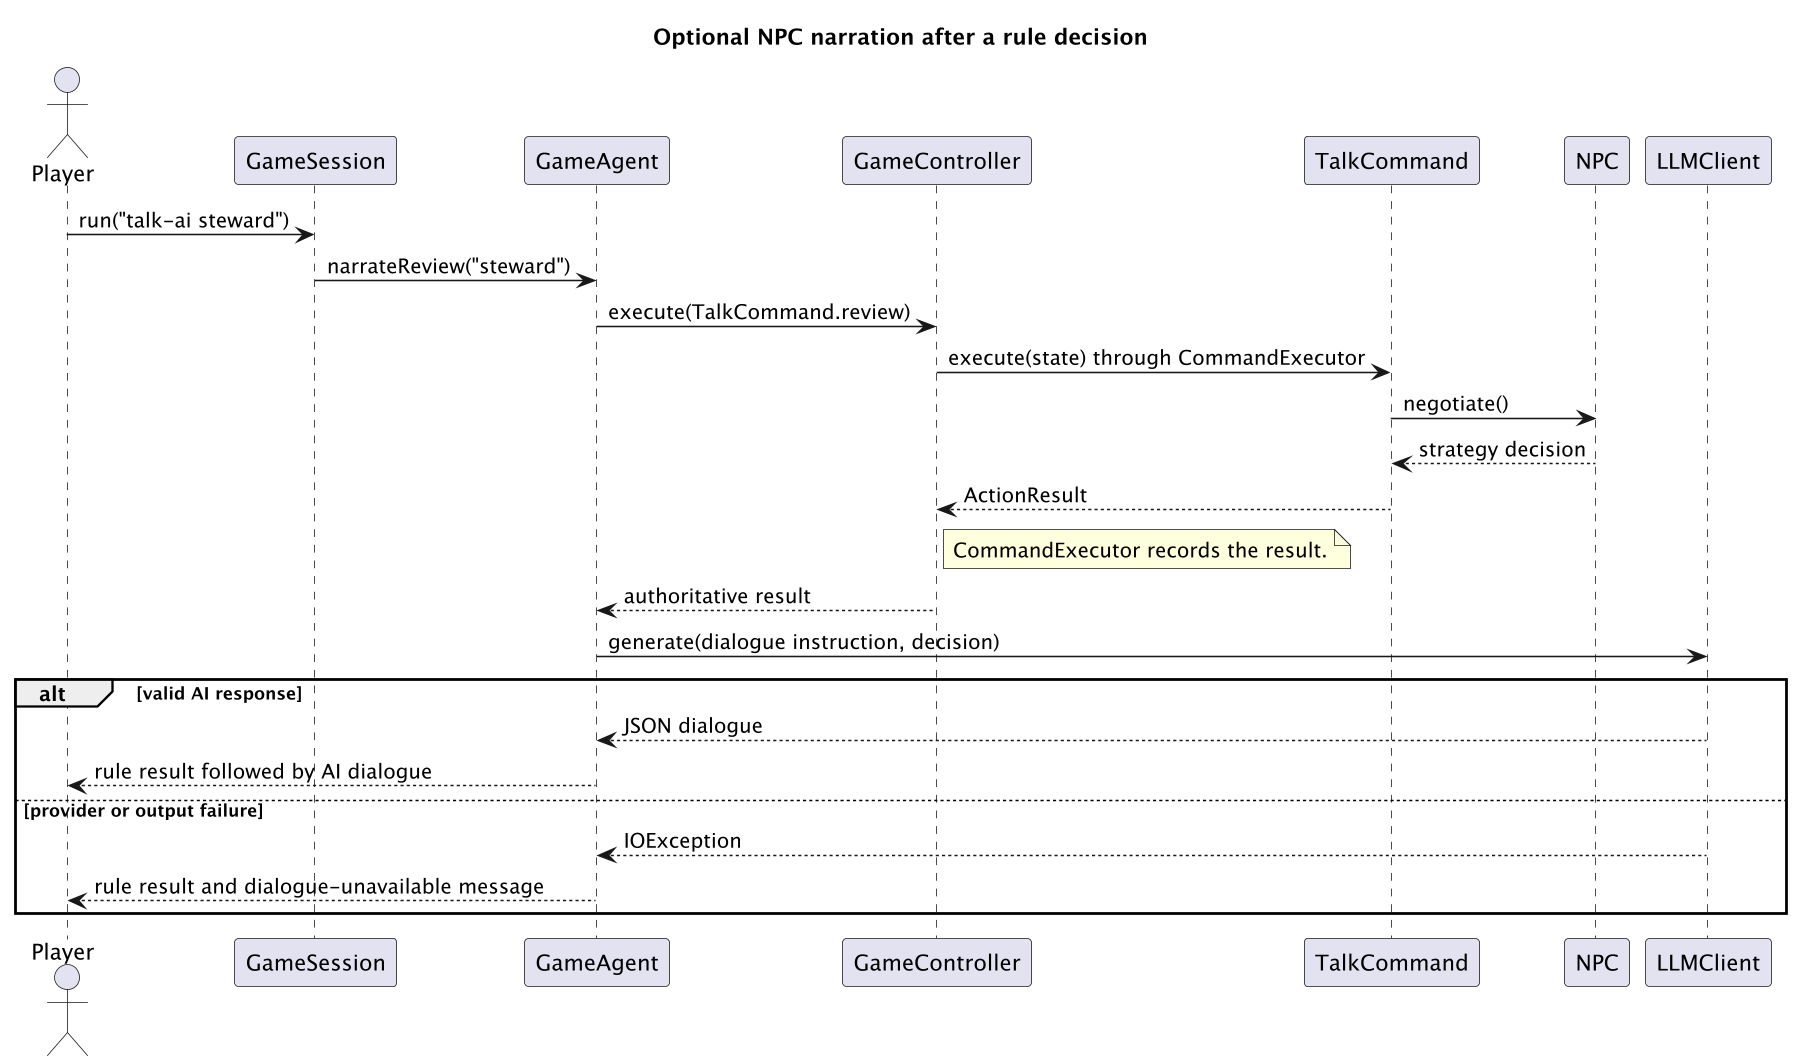

The diagram above was rendered by PlantUML. Its source (embedded in the PNG):
@startuml
skinparam backgroundColor white
skinparam shadowing false
skinparam defaultFontName SansSerif
skinparam dpi 150
title Optional NPC narration after a rule decision
actor Player
participant GameSession as Session
participant GameAgent as Agent
participant GameController as Controller
participant TalkCommand as Talk
participant NPC
participant LLMClient as LLM
Player -> Session : run("talk-ai steward")
Session -> Agent : narrateReview("steward")
Agent -> Controller : execute(TalkCommand.review)
Controller -> Talk : execute(state) through CommandExecutor
Talk -> NPC : negotiate()
NPC --> Talk : strategy decision
Talk --> Controller : ActionResult
note right of Controller : CommandExecutor records the result.
Controller --> Agent : authoritative result
Agent -> LLM : generate(dialogue instruction, decision)
alt valid AI response
LLM --> Agent : JSON dialogue
Agent --> Player : rule result followed by AI dialogue
else provider or output failure
LLM --> Agent : IOException
Agent --> Player : rule result and dialogue-unavailable message
end
@enduml